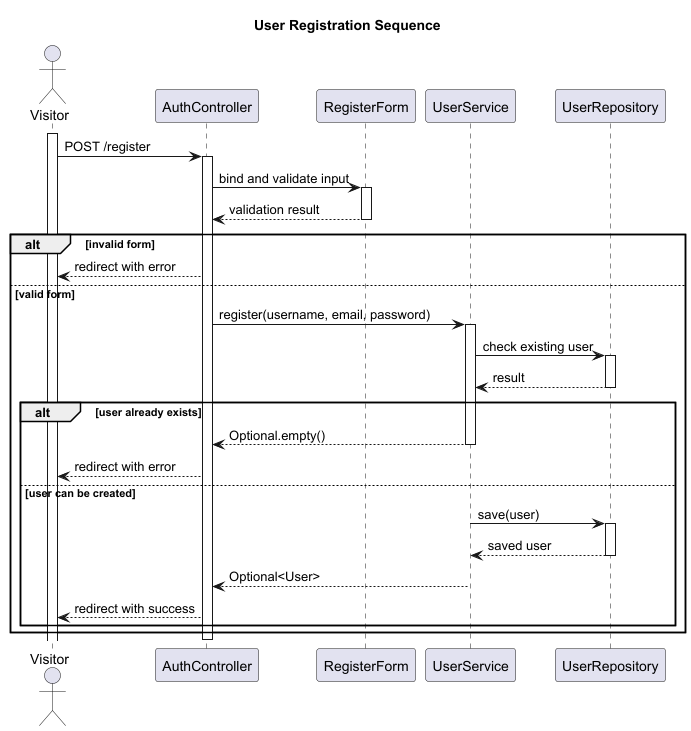

The diagram above was rendered by PlantUML. Its source (embedded in the PNG):
@startuml
title User Registration Sequence

actor Visitor
participant "AuthController" as Controller
participant "RegisterForm" as Form
participant "UserService" as Service
participant "UserRepository" as Repository

activate Visitor
Visitor -> Controller : POST /register
activate Controller

Controller -> Form : bind and validate input
activate Form
Form --> Controller : validation result
deactivate Form

alt invalid form
    Controller --> Visitor : redirect with error
else valid form
    Controller -> Service : register(username, email, password)
    activate Service

    Service -> Repository : check existing user
    activate Repository
    Repository --> Service : result
    deactivate Repository

    alt user already exists
        Service --> Controller : Optional.empty()
        deactivate Service
        Controller --> Visitor : redirect with error
    else user can be created
        Service -> Repository : save(user)
        activate Repository
        Repository --> Service : saved user
        deactivate Repository

        Service --> Controller : Optional<User>
        deactivate Service

        Controller --> Visitor : redirect with success
    end
end

deactivate Controller

@enduml